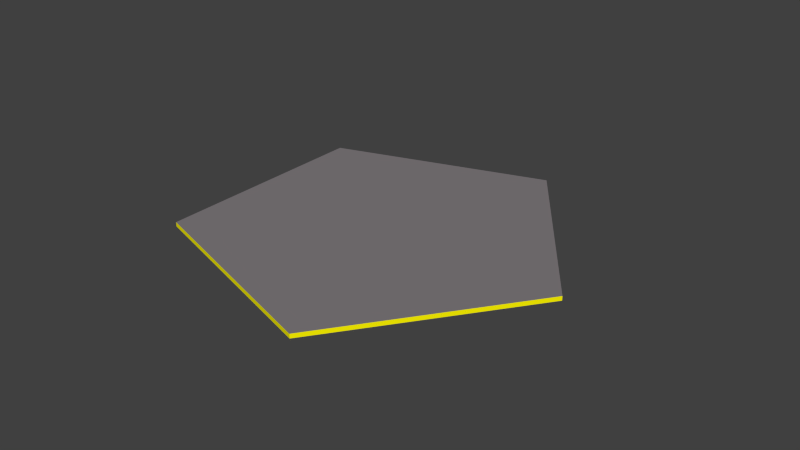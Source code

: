 # Source: shape.blend  (saved by Blender 2.67.0; exported with 4.5.12 LTS)
import bpy
from mathutils import Matrix  # noqa: F401  (used for matrix-valued properties, if any)

bpy.ops.wm.read_factory_settings(use_empty=True)
scene = bpy.context.scene
scene.name = 'Scene'

# ---- collections
col_collection_11 = bpy.data.collections.new('Collection 11'); scene.collection.children.link(col_collection_11)

# ---- materials (node trees are filled in below, after node groups)
mat_xa_notc_mis_dm1_shapes_dais1_mat2 = bpy.data.materials.new('xa_notc_mis_dm1_shapes_dais1_mat2')
mat_xa_notc_mis_dm1_shapes_dais1_mat2.alpha_threshold = 0.0
mat_xa_notc_mis_dm1_shapes_dais1_mat2.use_transparent_shadow = False
mat_xa_notc_mis_dm1_shapes_dais1_mat2.diffuse_color = (0.2266, 0.2057, 0.2174, 1.0)
mat_xa_notc_mis_dm1_shapes_dais1_mat2.roughness = 0.5
mat_xa_notc_mis_dm1_shapes_dais1_mat2.specular_intensity = 0.0
mat_xa_notc_mis_dm1_shapes_dais1_mat2.line_color = (0.0, 0.0, 0.0, 1.0)
mat_xa_notc_mis_dm1_shapes_dais1_mat1 = bpy.data.materials.new('xa_notc_mis_dm1_shapes_dais1_mat1')
mat_xa_notc_mis_dm1_shapes_dais1_mat1.alpha_threshold = 0.0
mat_xa_notc_mis_dm1_shapes_dais1_mat1.use_transparent_shadow = False
mat_xa_notc_mis_dm1_shapes_dais1_mat1.diffuse_color = (1.0, 0.9225, 0.0, 1.0)
mat_xa_notc_mis_dm1_shapes_dais1_mat1.roughness = 0.5
mat_xa_notc_mis_dm1_shapes_dais1_mat1.specular_intensity = 0.0
mat_xa_notc_mis_dm1_shapes_dais1_mat1.line_color = (0.0, 0.0, 0.0, 1.0)

# ---- material node trees

# ---- world
world_world = bpy.data.worlds.new('World'); scene.world = world_world
world_world.color = (0.05088, 0.05088, 0.05088)
world_world.use_sun_shadow = False
world_world.sun_shadow_jitter_overblur = 0.0
world_world.cycles.sampling_method = 'MANUAL'
world_world.cycles.sample_map_resolution = 256

# ---- meshes
me_cylinder_001 = bpy.data.meshes.new('Cylinder.001')
me_cylinder_001.from_pydata([(-1.024e-08, 0.55, 0.01259), (0.5231, 0.17, 0.01259), (0.3233, -0.445, 0.01259), (-0.3233, -0.445, 0.01259), (-0.5231, 0.17, 0.01259)], [], [(0, 4, 3, 2, 1)])
_uv = me_cylinder_001.uv_layers.new(name='UVMap')
_uv.uv.foreach_set('vector', [0.5, 1.0, 0.9755, 0.6545, 0.7939, 0.09549, 0.2061, 0.09549, 0.02447, 0.6545])
me_cylinder_001.materials.append(mat_xa_notc_mis_dm1_shapes_dais1_mat2)
me_cylinder_001.use_remesh_preserve_volume = False
me_cylinder_001.use_remesh_preserve_attributes = False
me_cylinder_001.use_mirror_vertex_groups = False
me_cylinder_001.update()
me_cylinder = bpy.data.meshes.new('Cylinder')
me_cylinder.from_pydata([(-1.024e-08, 0.55, 0.01259), (-1.024e-08, 0.55, -2.235e-08), (0.5231, 0.17, 0.01259), (0.5231, 0.17, -2.235e-08), (0.3233, -0.445, 0.01259), (0.3233, -0.445, -2.235e-08), (-0.3233, -0.445, 0.01259), (-0.3233, -0.445, -2.235e-08), (-0.5231, 0.17, 0.01259), (-0.5231, 0.17, -2.235e-08)], [], [(0, 2, 3, 1), (2, 4, 5, 3), (4, 6, 7, 5), (8, 0, 1, 9), (6, 8, 9, 7)])
_uv = me_cylinder.uv_layers.new(name='UVMap')
_uv.uv.foreach_set('vector', [0.0, 0.0, 0.0, 1.0, 1.0, 1.0, 1.0, 0.0, 0.0, 0.0, 0.0, 1.0, 1.0, 1.0, 1.0, 0.0, 0.0, 0.0, 0.0, 1.0, 1.0, 1.0, 1.0, 0.0, 0.0, 0.0, 0.0, 1.0, 1.0, 1.0, 1.0, 0.0, 0.0, 0.0, 0.0, 1.0, 1.0, 1.0, 1.0, 0.0])
me_cylinder.materials.append(mat_xa_notc_mis_dm1_shapes_dais1_mat1)
me_cylinder.use_remesh_preserve_volume = False
me_cylinder.use_remesh_preserve_attributes = False
me_cylinder.use_mirror_vertex_groups = False
me_cylinder.update()

# ---- objects
ob_top = bpy.data.objects.new('Top', me_cylinder_001)
ob_sides = bpy.data.objects.new('Sides', me_cylinder)

# ---- transforms, parenting, visibility, modifiers, constraints
ob_top.location = (0.0, 0.0, 0.0)
ob_top.rotation_euler = (0.0, -0.0, -0.3071)
ob_top.lineart.crease_threshold = 0.0
ob_sides.location = (0.0, 0.0, 0.0)
ob_sides.rotation_euler = (0.0, -0.0, -0.3071)
ob_sides.lineart.crease_threshold = 0.0

# ---- collection membership
col_collection_11.objects.link(ob_top)
col_collection_11.objects.link(ob_sides)

# ---- scene / render settings (as saved in the file)
scene.frame_start = 1; scene.frame_end = 250; scene.frame_set(1)
scene.render.engine = 'BLENDER_EEVEE_NEXT'
scene.render.image_settings.color_mode = 'RGB'
scene.render.image_settings.compression = 90
scene.render.resolution_percentage = 50
scene.render.dither_intensity = 0.0
scene.render.bake_margin = 2
scene.render.bake_bias = 0.0
scene.cycles.use_denoising = False
scene.cycles.samples = 10
scene.cycles.sampling_pattern = 'TABULATED_SOBOL'
scene.cycles.light_sampling_threshold = 0.0
scene.cycles.use_adaptive_sampling = False
scene.cycles.use_light_tree = False
scene.cycles.blur_glossy = 0.0
scene.cycles.volume_bounces = 1
scene.cycles.pixel_filter_type = 'GAUSSIAN'
scene.cycles.sample_clamp_indirect = 0.0
scene.view_settings.view_transform = 'Standard'
bpy.context.view_layer.update()

# ---- added for rendering (the .blend has no active camera and no usable light): camera, sun
cam_auto = bpy.data.cameras.new('AutoCamera')
cam_auto.lens = 50.0
cam_auto.sensor_width = 36.0
cam_auto.clip_end = 1000.0
ob_auto_camera = bpy.data.objects.new('AutoCamera', cam_auto)
scene.collection.objects.link(ob_auto_camera)
ob_auto_camera.location = (1.6926, -1.96201, 1.34767)
ob_auto_camera.rotation_euler = (1.09748, -7.21219e-08, 0.694738)
scene.camera = ob_auto_camera
light_auto_sun = bpy.data.lights.new('AutoSun', 'SUN')
light_auto_sun.energy = 3.0
light_auto_sun.angle = 0.0523599
ob_auto_sun = bpy.data.objects.new('AutoSun', light_auto_sun)
scene.collection.objects.link(ob_auto_sun)
ob_auto_sun.rotation_euler = (0.872665, 0.174533, 0.523599)
bpy.context.view_layer.update()
